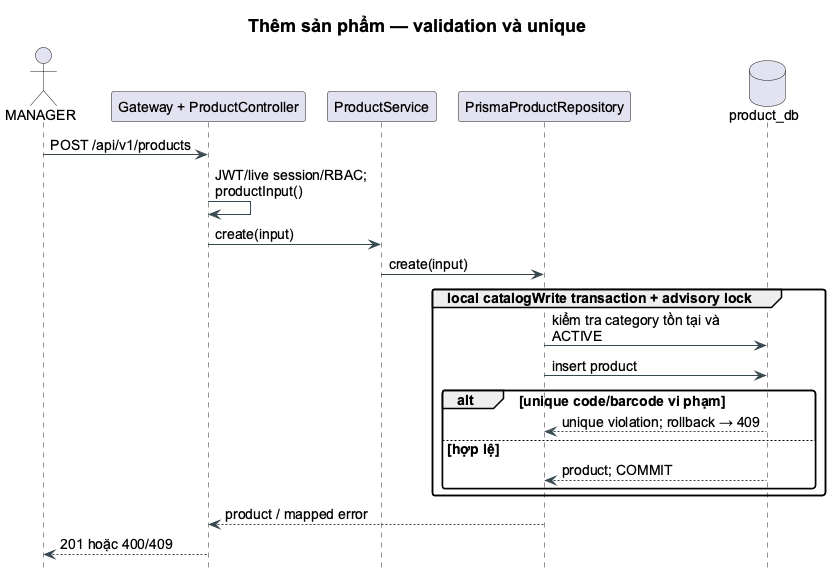

The diagram above was rendered by PlantUML. Its source (embedded in the PNG):
@startuml
!pragma layout smetana
skinparam backgroundColor white
skinparam shadowing false
skinparam defaultFontName Arial
skinparam defaultFontSize 14
skinparam titleFontSize 18
skinparam roundcorner 5
skinparam ArrowColor #37474F
skinparam classBackgroundColor #F7FAFC
skinparam classBorderColor #456575
skinparam packageBackgroundColor white
skinparam componentStyle rectangle
hide empty members
skinparam maxMessageSize 220
skinparam ParticipantPadding 6
hide footbox
title Thêm sản phẩm — validation và unique
actor MANAGER as M
participant "Gateway + ProductController" as C
participant ProductService as S
participant PrismaProductRepository as R
database product_db as DB
M -> C : POST /api/v1/products
C -> C : JWT/live session/RBAC; productInput()
C -> S : create(input)
S -> R : create(input)
group local catalogWrite transaction + advisory lock
 R -> DB : kiểm tra category tồn tại và ACTIVE
 R -> DB : insert product
 alt unique code/barcode vi phạm
  DB --> R : unique violation; rollback → 409
 else hợp lệ
  DB --> R : product; COMMIT
 end
end
R --> C : product / mapped error
C --> M : 201 hoặc 400/409
@enduml